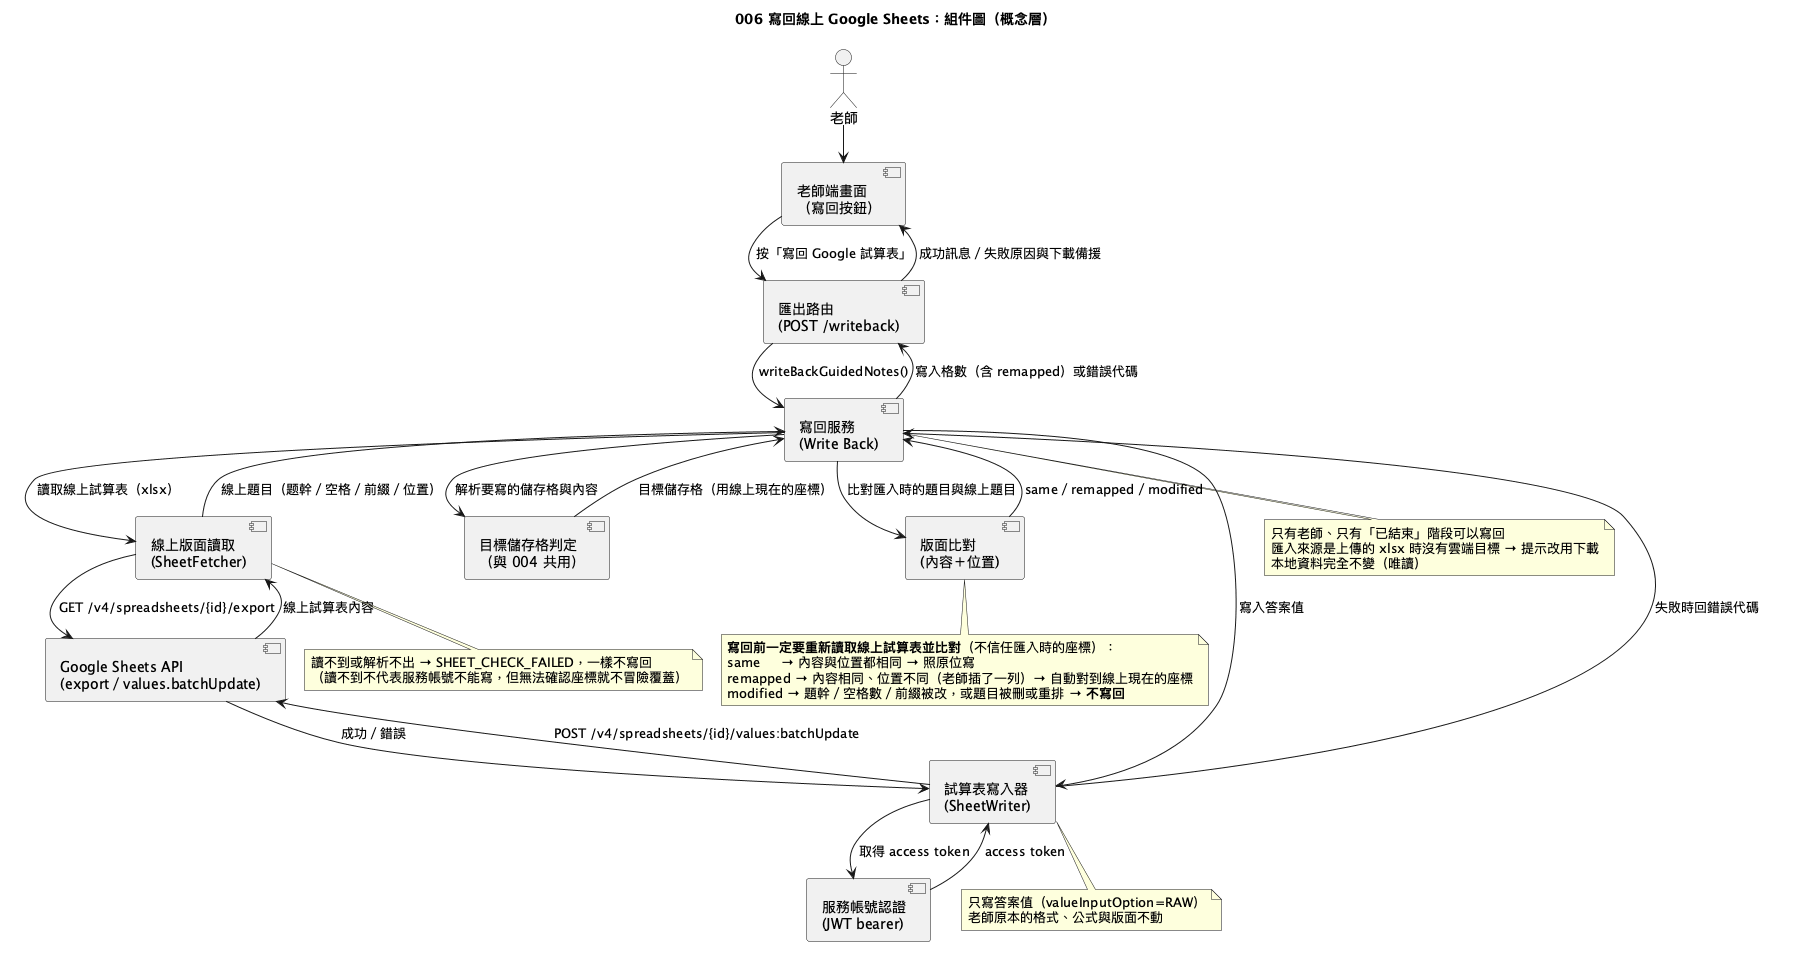

The diagram above was rendered by PlantUML. Its source (embedded in the PNG):
@startuml
!pragma layout smetana
!pragma layout smetana
title 006 寫回線上 Google Sheets：組件圖（概念層）

actor 老師
component "老師端畫面\n（寫回按鈕）" as TeacherUI
component "匯出路由\n(POST /writeback)" as Route
component "寫回服務\n(Write Back)" as Service
component "線上版面讀取\n(SheetFetcher)" as Fetcher
component "目標儲存格判定\n（與 004 共用）" as Targets
component "版面比對\n(內容＋位置)" as Compare
component "試算表寫入器\n(SheetWriter)" as Writer
component "服務帳號認證\n(JWT bearer)" as Auth
component "Google Sheets API\n(export／values.batchUpdate)" as Api

老師 --> TeacherUI
TeacherUI --> Route : 按「寫回 Google 試算表」
Route --> Service : writeBackGuidedNotes()
Service --> Fetcher : 讀取線上試算表（xlsx）
Fetcher --> Api : GET /v4/spreadsheets/{id}/export
Api --> Fetcher : 線上試算表內容
Fetcher --> Service : 線上題目（题幹／空格／前綴／位置）
Service --> Compare : 比對匯入時的題目與線上題目
Compare --> Service : same／remapped／modified
Service --> Targets : 解析要寫的儲存格與內容
Targets --> Service : 目標儲存格（用線上現在的座標）
Service --> Writer : 寫入答案值
Writer --> Auth : 取得 access token
Auth --> Writer : access token
Writer --> Api : POST /v4/spreadsheets/{id}/values:batchUpdate
Api --> Writer : 成功／錯誤
Writer --> Service : 失敗時回錯誤代碼
Service --> Route : 寫入格數（含 remapped）或錯誤代碼
Route --> TeacherUI : 成功訊息／失敗原因與下載備援

note bottom of Service
  只有老師、只有「已結束」階段可以寫回
  匯入來源是上傳的 xlsx 時沒有雲端目標 → 提示改用下載
  本地資料完全不變（唯讀）
end note

note bottom of Compare
  **寫回前一定要重新讀取線上試算表並比對**（不信任匯入時的座標）：
  same     → 內容與位置都相同 → 照原位寫
  remapped → 內容相同、位置不同（老師插了一列）→ 自動對到線上現在的座標
  modified → 題幹／空格數／前綴被改，或題目被刪或重排 → **不寫回**
end note

note bottom of Fetcher
  讀不到或解析不出 → SHEET_CHECK_FAILED，一樣不寫回
  （讀不到不代表服務帳號不能寫，但無法確認座標就不冒險覆蓋）
end note

note bottom of Writer
  只寫答案值（valueInputOption=RAW）
  老師原本的格式、公式與版面不動
end note
@enduml